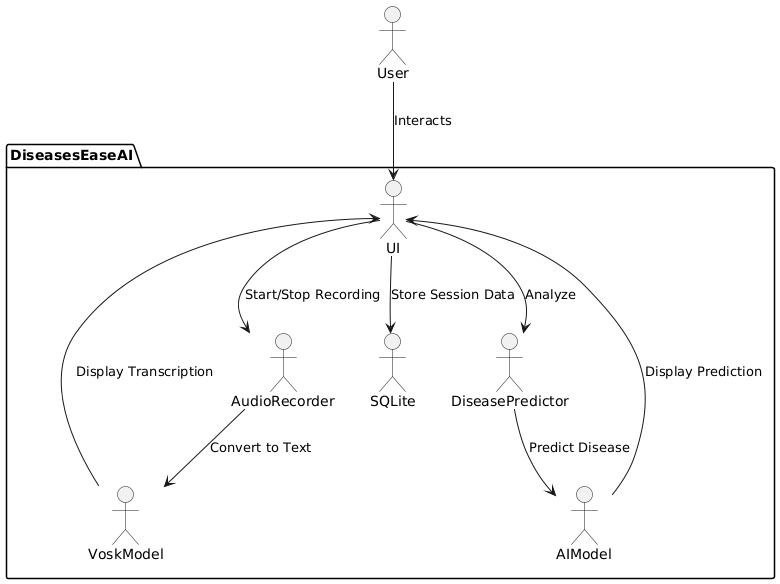

The diagram above was rendered by PlantUML. Its source (embedded in the PNG):
@startuml
actor User
package "DiseasesEaseAI" {
    User --> UI : Interacts
    UI --> AudioRecorder : Start/Stop Recording
    AudioRecorder --> VoskModel : Convert to Text
    VoskModel --> UI : Display Transcription
    UI --> DiseasePredictor : Analyze
    DiseasePredictor --> AIModel : Predict Disease
    AIModel --> UI : Display Prediction
    UI --> SQLite : Store Session Data
}
@enduml